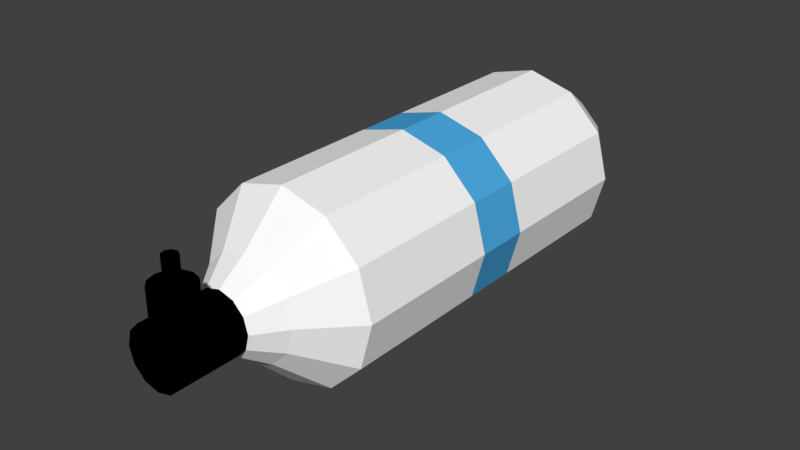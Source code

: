 # Source: OxygenTank.blend  (saved by Blender 2.79.0; exported with 4.5.12 LTS)
import bpy
from mathutils import Matrix  # noqa: F401  (used for matrix-valued properties, if any)

bpy.ops.wm.read_factory_settings(use_empty=True)
scene = bpy.context.scene
scene.name = 'Scene'

# ---- collections
col_collection_1 = bpy.data.collections.new('Collection 1'); scene.collection.children.link(col_collection_1)

# ---- materials (node trees are filled in below, after node groups)
mat_head = bpy.data.materials.new('Head')
mat_head.alpha_threshold = 0.0
mat_head.use_transparent_shadow = False
mat_head.diffuse_color = (0.0, 0.0, 0.0, 1.0)
mat_head.roughness = 0.5
mat_body = bpy.data.materials.new('Body')
mat_body.alpha_threshold = 0.0
mat_body.use_transparent_shadow = False
mat_body.diffuse_color = (1.0, 1.0, 1.0, 1.0)
mat_body.roughness = 0.5
mat_deco = bpy.data.materials.new('Deco')
mat_deco.alpha_threshold = 0.0
mat_deco.use_transparent_shadow = False
mat_deco.diffuse_color = (0.07569, 0.4219, 0.8, 1.0)
mat_deco.roughness = 0.5

# ---- material node trees

# ---- world
world_world = bpy.data.worlds.new('World'); scene.world = world_world
world_world.color = (0.05088, 0.05088, 0.05088)
world_world.use_sun_shadow = False
world_world.sun_shadow_jitter_overblur = 0.0
world_world.cycles.sampling_method = 'MANUAL'

# ---- meshes
me_cylinder = bpy.data.meshes.new('Cylinder')
me_cylinder.from_pydata([(-2.512e-08, 0.1573, -0.2831), (-2.512e-08, 0.1573, 0.3144), (0.07863, 0.1362, -0.2831), (0.07863, 0.1362, 0.3144), (0.1362, 0.07863, -0.2831), (0.1362, 0.07863, 0.3144), (0.1573, -1.296e-07, -0.2831), (0.1573, -1.172e-07, 0.3144), (0.1362, -0.07863, -0.2831), (0.1362, -0.07863, 0.3144), (0.07863, -0.1362, -0.2831), (0.07863, -0.1362, 0.3144), (-1.371e-09, -0.1573, -0.2831), (-1.371e-09, -0.1573, 0.3144), (-0.07863, -0.1362, -0.2831), (-0.07863, -0.1362, 0.3144), (-0.1362, -0.07863, -0.2831), (-0.1362, -0.07863, 0.3144), (-0.1573, -1.958e-07, -0.2831), (-0.1573, -1.834e-07, 0.3144), (-0.1362, 0.07863, -0.2831), (-0.1362, 0.07863, 0.3144), (-0.07863, 0.1362, -0.2831), (-0.07863, 0.1362, 0.3144), (-2.147e-08, 0.09702, -0.3734), (0.04851, 0.08402, -0.3734), (0.08402, 0.04851, -0.3734), (0.09702, -1.21e-07, -0.3734), (0.08402, -0.04851, -0.3734), (0.04851, -0.08402, -0.3734), (-6.818e-09, -0.09702, -0.3734), (-0.04851, -0.08402, -0.3734), (-0.08402, -0.04851, -0.3734), (-0.09702, -1.618e-07, -0.3734), (-0.08402, 0.04851, -0.3734), (-0.04851, 0.08402, -0.3734), (-2.516e-08, 0.0251, -0.4127), (0.01255, 0.02174, -0.4127), (0.02174, 0.01255, -0.4127), (0.0251, -1.226e-07, -0.4127), (0.02174, -0.01255, -0.4127), (0.01255, -0.02174, -0.4127), (-2.137e-08, -0.0251, -0.4127), (-0.01255, -0.02174, -0.4127), (-0.02174, -0.01255, -0.4127), (-0.0251, -1.331e-07, -0.4127), (-0.02174, 0.01255, -0.4127), (-0.01255, 0.02174, -0.4127), (-3.852e-08, 0.08415, 0.389), (0.04208, 0.07288, 0.389), (0.07288, 0.04208, 0.389), (0.08415, -1.372e-07, 0.389), (0.07288, -0.04208, 0.389), (0.04208, -0.07288, 0.389), (-2.581e-08, -0.08415, 0.389), (-0.04208, -0.07288, 0.389), (-0.07288, -0.04208, 0.389), (-0.08415, -1.726e-07, 0.389), (-0.07288, 0.04208, 0.389), (-0.04208, 0.07288, 0.389), (-4.156e-08, 0.05056, 0.4358), (0.02528, 0.04379, 0.4358), (0.04379, 0.02528, 0.4358), (0.05056, -1.459e-07, 0.4358), (0.04379, -0.02528, 0.4358), (0.02528, -0.04379, 0.4358), (-3.393e-08, -0.05056, 0.4358), (-0.02528, -0.04379, 0.4358), (-0.04379, -0.02528, 0.4358), (-0.05056, -1.672e-07, 0.4358), (-0.04379, 0.02528, 0.4358), (-0.02528, 0.04379, 0.4358), (-4.156e-08, 0.05056, 0.5488), (0.02528, 0.04379, 0.5488), (0.04379, 0.02528, 0.5488), (0.05056, -2.054e-07, 0.5488), (0.04379, -0.02528, 0.5488), (0.02528, -0.04379, 0.5488), (-3.393e-08, -0.05056, 0.5488), (-0.02528, -0.04379, 0.5488), (-0.04379, -0.02528, 0.5488), (-0.05056, -2.267e-07, 0.5488), (-0.04379, 0.02528, 0.5488), (-0.02528, 0.04379, 0.5488), (-2.902e-08, 0.02232, 0.4743), (-2.902e-08, 0.09353, 0.4743), (0.01713, 0.02232, 0.4789), (0.01713, 0.09353, 0.4789), (0.02967, 0.02232, 0.4914), (0.02967, 0.09353, 0.4914), (0.03426, 0.02232, 0.5086), (0.03426, 0.09353, 0.5086), (0.02967, 0.02232, 0.5257), (0.02967, 0.09353, 0.5257), (0.01713, 0.02232, 0.5382), (0.01713, 0.09353, 0.5382), (-2.385e-08, 0.02232, 0.5428), (-2.385e-08, 0.09353, 0.5428), (-0.01713, 0.02232, 0.5382), (-0.01713, 0.09353, 0.5382), (-0.02967, 0.02232, 0.5257), (-0.02967, 0.09353, 0.5257), (-0.03426, 0.02232, 0.5086), (-0.03426, 0.09353, 0.5086), (-0.02967, 0.02232, 0.4914), (-0.02967, 0.09353, 0.4914), (-0.01713, 0.02232, 0.4789), (-0.01713, 0.09353, 0.4789), (-2.512e-08, 0.1573, -0.03049), (-2.512e-08, 0.1573, 0.0618), (0.07863, 0.1362, 0.0618), (0.07863, 0.1362, -0.03049), (0.1362, 0.07863, 0.0618), (0.1362, 0.07863, -0.03049), (0.1573, -1.237e-07, 0.0618), (0.1573, -1.231e-07, -0.03049), (0.1362, -0.07863, 0.0618), (0.1362, -0.07863, -0.03049), (0.07863, -0.1362, 0.0618), (0.07863, -0.1362, -0.03049), (-1.371e-09, -0.1573, 0.0618), (-1.371e-09, -0.1573, -0.03049), (-0.07863, -0.1362, 0.0618), (-0.07863, -0.1362, -0.03049), (-0.1362, -0.07863, 0.0618), (-0.1362, -0.07863, -0.03049), (-0.1573, -1.899e-07, 0.0618), (-0.1573, -1.894e-07, -0.03049), (-0.1362, 0.07863, 0.0618), (-0.1362, 0.07863, -0.03049), (-0.07863, 0.1362, 0.0618), (-0.07863, 0.1362, -0.03049), (-5.881e-08, 0.08738, 0.4961), (-5.881e-08, 0.1339, 0.4961), (0.007904, 0.08738, 0.4989), (0.007904, 0.1339, 0.4989), (0.01211, 0.08738, 0.5062), (0.01211, 0.1339, 0.5062), (0.01065, 0.08738, 0.5145), (0.01065, 0.1339, 0.5145), (0.004206, 0.08738, 0.5199), (0.004206, 0.1339, 0.5199), (-0.004206, 0.08738, 0.5199), (-0.004206, 0.1339, 0.5199), (-0.01065, 0.08738, 0.5145), (-0.01065, 0.1339, 0.5145), (-0.01211, 0.08738, 0.5062), (-0.01211, 0.1339, 0.5062), (-0.007905, 0.08738, 0.4989), (-0.007905, 0.1339, 0.4989)], [], [(109, 1, 3, 110), (110, 3, 5, 112), (112, 5, 7, 114), (114, 7, 9, 116), (116, 9, 11, 118), (118, 11, 13, 120), (120, 13, 15, 122), (122, 15, 17, 124), (124, 17, 19, 126), (126, 19, 21, 128), (1, 23, 59, 48), (128, 21, 23, 130), (130, 23, 1, 109), (16, 18, 33, 32), (30, 31, 43, 42), (14, 16, 32, 31), (12, 14, 31, 30), (10, 12, 30, 29), (8, 10, 29, 28), (6, 8, 28, 27), (22, 0, 24, 35), (0, 2, 25, 24), (4, 6, 27, 26), (20, 22, 35, 34), (2, 4, 26, 25), (18, 20, 34, 33), (36, 37, 38, 39, 40, 41, 42, 43, 44, 45, 46, 47), (27, 28, 40, 39), (34, 35, 47, 46), (24, 25, 37, 36), (31, 32, 44, 43), (28, 29, 41, 40), (35, 24, 36, 47), (25, 26, 38, 37), (32, 33, 45, 44), (29, 30, 42, 41), (26, 27, 39, 38), (33, 34, 46, 45), (51, 50, 62, 63), (3, 1, 48, 49), (7, 5, 50, 51), (23, 21, 58, 59), (5, 3, 49, 50), (21, 19, 57, 58), (19, 17, 56, 57), (17, 15, 55, 56), (15, 13, 54, 55), (13, 11, 53, 54), (11, 9, 52, 53), (9, 7, 51, 52), (63, 62, 74, 75), (58, 57, 69, 70), (55, 54, 66, 67), (52, 51, 63, 64), (59, 58, 70, 71), (49, 48, 60, 61), (56, 55, 67, 68), (53, 52, 64, 65), (48, 59, 71, 60), (50, 49, 61, 62), (57, 56, 68, 69), (54, 53, 65, 66), (73, 72, 83, 82, 81, 80, 79, 78, 77, 76, 75, 74), (70, 69, 81, 82), (67, 66, 78, 79), (64, 63, 75, 76), (71, 70, 82, 83), (61, 60, 72, 73), (68, 67, 79, 80), (65, 64, 76, 77), (60, 71, 83, 72), (62, 61, 73, 74), (69, 68, 80, 81), (66, 65, 77, 78), (84, 85, 87, 86), (86, 87, 89, 88), (88, 89, 91, 90), (90, 91, 93, 92), (92, 93, 95, 94), (94, 95, 97, 96), (96, 97, 99, 98), (98, 99, 101, 100), (100, 101, 103, 102), (102, 103, 105, 104), (104, 105, 107, 106), (106, 107, 85, 84), (84, 86, 88, 90, 92, 94, 96, 98, 100, 102, 104, 106), (87, 85, 107, 105, 103, 101, 99, 97, 95, 93, 91, 89), (22, 131, 108, 0), (131, 130, 109, 108), (20, 129, 131, 22), (129, 128, 130, 131), (18, 127, 129, 20), (127, 126, 128, 129), (16, 125, 127, 18), (125, 124, 126, 127), (14, 123, 125, 16), (123, 122, 124, 125), (12, 121, 123, 14), (121, 120, 122, 123), (10, 119, 121, 12), (119, 118, 120, 121), (8, 117, 119, 10), (117, 116, 118, 119), (6, 115, 117, 8), (115, 114, 116, 117), (4, 113, 115, 6), (113, 112, 114, 115), (2, 111, 113, 4), (111, 110, 112, 113), (0, 108, 111, 2), (108, 109, 110, 111), (132, 133, 135, 134), (134, 135, 137, 136), (136, 137, 139, 138), (138, 139, 141, 140), (140, 141, 143, 142), (142, 143, 145, 144), (144, 145, 147, 146), (135, 133, 149, 147, 145, 143, 141, 139, 137), (146, 147, 149, 148), (148, 149, 133, 132), (132, 134, 136, 138, 140, 142, 144, 146, 148)])
me_cylinder.polygons.foreach_set('material_index', [1, 1, 1, 1, 1, 1, 1, 1, 1, 1, 1, 1, 1, 1, 1, 1, 1, 1, 1, 1, 1, 1, 1, 1, 1, 1, 1, 1, 1, 1, 1, 1, 1, 1, 1, 1, 1, 1, 1, 1, 1, 1, 1, 1, 1, 1, 1, 1, 1, 1, 0, 1, 1, 1, 1, 1, 1, 1, 1, 1, 1, 1, 0, 0, 0, 0, 0, 0, 0, 0, 0, 0, 0, 0, 0, 0, 0, 0, 0, 0, 0, 0, 0, 0, 0, 0, 0, 0, 1, 2, 1, 2, 1, 2, 1, 2, 1, 2, 1, 2, 1, 2, 1, 2, 1, 2, 1, 2, 1, 2, 1, 2, 0, 0, 0, 0, 0, 0, 0, 0, 0, 0, 0])
_uv = me_cylinder.uv_layers.new(name='UVMap')
_uv.uv.foreach_set('vector', [0.0, 0.0, 1.0, 0.0, 1.0, 1.0, 0.0, 1.0, 0.0, 0.0, 1.0, 0.0, 1.0, 1.0, 0.0, 1.0, 0.0, 0.0, 1.0, 0.0, 1.0, 1.0, 0.0, 1.0, 0.0, 0.0, 1.0, 0.0, 1.0, 1.0, 0.0, 1.0, 0.0, 0.0, 1.0, 0.0, 1.0, 1.0, 0.0, 1.0, 0.0, 0.0, 1.0, 0.0, 1.0, 1.0, 0.0, 1.0, 0.0, 0.0, 1.0, 0.0, 1.0, 1.0, 0.0, 1.0, 0.0, 0.0, 1.0, 0.0, 1.0, 1.0, 0.0, 1.0, 0.0, 0.0, 1.0, 0.0, 1.0, 1.0, 0.0, 1.0, 0.0, 0.0, 1.0, 0.0, 1.0, 1.0, 0.0, 1.0, 0.0, 0.0, 1.0, 0.0, 1.0, 1.0, 0.0, 1.0, 0.0, 0.0, 1.0, 0.0, 1.0, 1.0, 0.0, 1.0, 0.0, 0.0, 1.0, 0.0, 1.0, 1.0, 0.0, 1.0, 0.0, 0.0, 1.0, 0.0, 1.0, 1.0, 0.0, 1.0, 0.0, 0.0, 1.0, 0.0, 1.0, 1.0, 0.0, 1.0, 0.0, 0.0, 1.0, 0.0, 1.0, 1.0, 0.0, 1.0, 0.0, 0.0, 1.0, 0.0, 1.0, 1.0, 0.0, 1.0, 0.0, 0.0, 1.0, 0.0, 1.0, 1.0, 0.0, 1.0, 0.0, 0.0, 1.0, 0.0, 1.0, 1.0, 0.0, 1.0, 0.0, 0.0, 1.0, 0.0, 1.0, 1.0, 0.0, 1.0, 0.0, 0.0, 1.0, 0.0, 1.0, 1.0, 0.0, 1.0, 0.0, 0.0, 1.0, 0.0, 1.0, 1.0, 0.0, 1.0, 0.0, 0.0, 1.0, 0.0, 1.0, 1.0, 0.0, 1.0, 0.0, 0.0, 1.0, 0.0, 1.0, 1.0, 0.0, 1.0, 0.0, 0.0, 1.0, 0.0, 1.0, 1.0, 0.0, 1.0, 0.0, 0.0, 1.0, 0.0, 1.0, 1.0, 0.0, 1.0, 0.5, 1.0, 0.75, 0.933, 0.933, 0.75, 1.0, 0.5, 0.933, 0.25, 0.75, 0.06699, 0.5, 0.0, 0.25, 0.06699, 0.06699, 0.25, 0.0, 0.5, 0.06699, 0.75, 0.25, 0.933, 0.0, 0.0, 1.0, 0.0, 1.0, 1.0, 0.0, 1.0, 0.0, 0.0, 1.0, 0.0, 1.0, 1.0, 0.0, 1.0, 0.0, 0.0, 1.0, 0.0, 1.0, 1.0, 0.0, 1.0, 0.0, 0.0, 1.0, 0.0, 1.0, 1.0, 0.0, 1.0, 0.0, 0.0, 1.0, 0.0, 1.0, 1.0, 0.0, 1.0, 0.0, 0.0, 1.0, 0.0, 1.0, 1.0, 0.0, 1.0, 0.0, 0.0, 1.0, 0.0, 1.0, 1.0, 0.0, 1.0, 0.0, 0.0, 1.0, 0.0, 1.0, 1.0, 0.0, 1.0, 0.0, 0.0, 1.0, 0.0, 1.0, 1.0, 0.0, 1.0, 0.0, 0.0, 1.0, 0.0, 1.0, 1.0, 0.0, 1.0, 0.0, 0.0, 1.0, 0.0, 1.0, 1.0, 0.0, 1.0, 0.0, 0.0, 1.0, 0.0, 1.0, 1.0, 0.0, 1.0, 0.0, 0.0, 1.0, 0.0, 1.0, 1.0, 0.0, 1.0, 0.0, 0.0, 1.0, 0.0, 1.0, 1.0, 0.0, 1.0, 0.0, 0.0, 1.0, 0.0, 1.0, 1.0, 0.0, 1.0, 0.0, 0.0, 1.0, 0.0, 1.0, 1.0, 0.0, 1.0, 0.0, 0.0, 1.0, 0.0, 1.0, 1.0, 0.0, 1.0, 0.0, 0.0, 1.0, 0.0, 1.0, 1.0, 0.0, 1.0, 0.0, 0.0, 1.0, 0.0, 1.0, 1.0, 0.0, 1.0, 0.0, 0.0, 1.0, 0.0, 1.0, 1.0, 0.0, 1.0, 0.0, 0.0, 1.0, 0.0, 1.0, 1.0, 0.0, 1.0, 0.0, 0.0, 1.0, 0.0, 1.0, 1.0, 0.0, 1.0, 0.0, 0.0, 1.0, 0.0, 1.0, 1.0, 0.0, 1.0, 0.0, 0.0, 1.0, 0.0, 1.0, 1.0, 0.0, 1.0, 0.0, 0.0, 1.0, 0.0, 1.0, 1.0, 0.0, 1.0, 0.0, 0.0, 1.0, 0.0, 1.0, 1.0, 0.0, 1.0, 0.0, 0.0, 1.0, 0.0, 1.0, 1.0, 0.0, 1.0, 0.0, 0.0, 1.0, 0.0, 1.0, 1.0, 0.0, 1.0, 0.0, 0.0, 1.0, 0.0, 1.0, 1.0, 0.0, 1.0, 0.0, 0.0, 1.0, 0.0, 1.0, 1.0, 0.0, 1.0, 0.0, 0.0, 1.0, 0.0, 1.0, 1.0, 0.0, 1.0, 0.0, 0.0, 1.0, 0.0, 1.0, 1.0, 0.0, 1.0, 0.0, 0.0, 1.0, 0.0, 1.0, 1.0, 0.0, 1.0, 0.0, 0.0, 1.0, 0.0, 1.0, 1.0, 0.0, 1.0, 0.0, 0.0, 1.0, 0.0, 1.0, 1.0, 0.0, 1.0, 0.5, 1.0, 0.75, 0.933, 0.933, 0.75, 1.0, 0.5, 0.933, 0.25, 0.75, 0.06699, 0.5, 0.0, 0.25, 0.06699, 0.06699, 0.25, 0.0, 0.5, 0.06699, 0.75, 0.25, 0.933, 0.0, 0.0, 1.0, 0.0, 1.0, 1.0, 0.0, 1.0, 0.0, 0.0, 1.0, 0.0, 1.0, 1.0, 0.0, 1.0, 0.0, 0.0, 1.0, 0.0, 1.0, 1.0, 0.0, 1.0, 0.0, 0.0, 1.0, 0.0, 1.0, 1.0, 0.0, 1.0, 0.0, 0.0, 1.0, 0.0, 1.0, 1.0, 0.0, 1.0, 0.0, 0.0, 1.0, 0.0, 1.0, 1.0, 0.0, 1.0, 0.0, 0.0, 1.0, 0.0, 1.0, 1.0, 0.0, 1.0, 0.0, 0.0, 1.0, 0.0, 1.0, 1.0, 0.0, 1.0, 0.0, 0.0, 1.0, 0.0, 1.0, 1.0, 0.0, 1.0, 0.0, 0.0, 1.0, 0.0, 1.0, 1.0, 0.0, 1.0, 0.0, 0.0, 1.0, 0.0, 1.0, 1.0, 0.0, 1.0, 0.0, 0.0, 1.0, 0.0, 1.0, 1.0, 0.0, 1.0, 0.0, 0.0, 1.0, 0.0, 1.0, 1.0, 0.0, 1.0, 0.0, 0.0, 1.0, 0.0, 1.0, 1.0, 0.0, 1.0, 0.0, 0.0, 1.0, 0.0, 1.0, 1.0, 0.0, 1.0, 0.0, 0.0, 1.0, 0.0, 1.0, 1.0, 0.0, 1.0, 0.0, 0.0, 1.0, 0.0, 1.0, 1.0, 0.0, 1.0, 0.0, 0.0, 1.0, 0.0, 1.0, 1.0, 0.0, 1.0, 0.0, 0.0, 1.0, 0.0, 1.0, 1.0, 0.0, 1.0, 0.0, 0.0, 1.0, 0.0, 1.0, 1.0, 0.0, 1.0, 0.0, 0.0, 1.0, 0.0, 1.0, 1.0, 0.0, 1.0, 0.0, 0.0, 1.0, 0.0, 1.0, 1.0, 0.0, 1.0, 0.0, 0.0, 1.0, 0.0, 1.0, 1.0, 0.0, 1.0, 0.5, 1.0, 0.75, 0.933, 0.933, 0.75, 1.0, 0.5, 0.933, 0.25, 0.75, 0.06699, 0.5, 0.0, 0.25, 0.06699, 0.06699, 0.25, 0.0, 0.5, 0.06699, 0.75, 0.25, 0.933, 0.5, 1.0, 0.75, 0.933, 0.933, 0.75, 1.0, 0.5, 0.933, 0.25, 0.75, 0.06699, 0.5, 0.0, 0.25, 0.06699, 0.06699, 0.25, 0.0, 0.5, 0.06699, 0.75, 0.25, 0.933, 0.0, 0.0, 1.0, 0.0, 1.0, 1.0, 0.0, 1.0, 0.0, 0.0, 1.0, 0.0, 1.0, 1.0, 0.0, 1.0, 0.0, 0.0, 1.0, 0.0, 1.0, 1.0, 0.0, 1.0, 0.0, 0.0, 1.0, 0.0, 1.0, 1.0, 0.0, 1.0, 0.0, 0.0, 1.0, 0.0, 1.0, 1.0, 0.0, 1.0, 0.0, 0.0, 1.0, 0.0, 1.0, 1.0, 0.0, 1.0, 0.0, 0.0, 1.0, 0.0, 1.0, 1.0, 0.0, 1.0, 0.0, 0.0, 1.0, 0.0, 1.0, 1.0, 0.0, 1.0, 0.0, 0.0, 1.0, 0.0, 1.0, 1.0, 0.0, 1.0, 0.0, 0.0, 1.0, 0.0, 1.0, 1.0, 0.0, 1.0, 0.0, 0.0, 1.0, 0.0, 1.0, 1.0, 0.0, 1.0, 0.0, 0.0, 1.0, 0.0, 1.0, 1.0, 0.0, 1.0, 0.0, 0.0, 1.0, 0.0, 1.0, 1.0, 0.0, 1.0, 0.0, 0.0, 1.0, 0.0, 1.0, 1.0, 0.0, 1.0, 0.0, 0.0, 1.0, 0.0, 1.0, 1.0, 0.0, 1.0, 0.0, 0.0, 1.0, 0.0, 1.0, 1.0, 0.0, 1.0, 0.0, 0.0, 1.0, 0.0, 1.0, 1.0, 0.0, 1.0, 0.0, 0.0, 1.0, 0.0, 1.0, 1.0, 0.0, 1.0, 0.0, 0.0, 1.0, 0.0, 1.0, 1.0, 0.0, 1.0, 0.0, 0.0, 1.0, 0.0, 1.0, 1.0, 0.0, 1.0, 0.0, 0.0, 1.0, 0.0, 1.0, 1.0, 0.0, 1.0, 0.0, 0.0, 1.0, 0.0, 1.0, 1.0, 0.0, 1.0, 0.0, 0.0, 1.0, 0.0, 1.0, 1.0, 0.0, 1.0, 0.0, 0.0, 1.0, 0.0, 1.0, 1.0, 0.0, 1.0, 0.0, 0.0, 1.0, 0.0, 1.0, 1.0, 0.0, 1.0, 0.0, 0.0, 1.0, 0.0, 1.0, 1.0, 0.0, 1.0, 0.0, 0.0, 1.0, 0.0, 1.0, 1.0, 0.0, 1.0, 0.0, 0.0, 1.0, 0.0, 1.0, 1.0, 0.0, 1.0, 0.0, 0.0, 1.0, 0.0, 1.0, 1.0, 0.0, 1.0, 0.0, 0.0, 1.0, 0.0, 1.0, 1.0, 0.0, 1.0, 0.0, 0.0, 1.0, 0.0, 1.0, 1.0, 0.0, 1.0, 0.5, 1.0, 0.8214, 0.883, 0.9924, 0.5868, 0.933, 0.25, 0.671, 0.03015, 0.329, 0.03015, 0.06699, 0.25, 0.007596, 0.5868, 0.1786, 0.883, 0.0, 0.0, 1.0, 0.0, 1.0, 1.0, 0.0, 1.0, 0.0, 0.0, 1.0, 0.0, 1.0, 1.0, 0.0, 1.0, 0.5, 1.0, 0.8214, 0.883, 0.9924, 0.5868, 0.933, 0.25, 0.671, 0.03015, 0.329, 0.03015, 0.06699, 0.25, 0.007596, 0.5868, 0.1786, 0.883])
me_cylinder.materials.append(mat_head)
me_cylinder.materials.append(mat_body)
me_cylinder.materials.append(mat_deco)
me_cylinder.use_remesh_preserve_volume = False
me_cylinder.use_remesh_preserve_attributes = False
me_cylinder.use_mirror_vertex_groups = False
me_cylinder.update()

# ---- objects
ob_oxygentank = bpy.data.objects.new('OxygenTank', me_cylinder)

# ---- transforms, parenting, visibility, modifiers, constraints
ob_oxygentank.location = (0.0, 0.0, 0.0)
ob_oxygentank.rotation_euler = (1.571, -0.0, 0.0)
ob_oxygentank.lineart.crease_threshold = 0.0

# ---- collection membership
col_collection_1.objects.link(ob_oxygentank)

# ---- scene / render settings (as saved in the file)
scene.frame_start = 1; scene.frame_end = 250; scene.frame_set(1)
scene.render.engine = 'BLENDER_EEVEE_NEXT'
scene.render.resolution_percentage = 50
scene.render.dither_intensity = 0.0
scene.cycles.use_denoising = False
scene.cycles.samples = 128
scene.cycles.sampling_pattern = 'TABULATED_SOBOL'
scene.cycles.light_sampling_threshold = 0.0
scene.cycles.use_adaptive_sampling = False
scene.cycles.use_light_tree = False
scene.cycles.blur_glossy = 0.0
scene.cycles.sample_clamp_indirect = 0.0
scene.view_settings.view_transform = 'Standard'
bpy.context.view_layer.update()

# ---- added for rendering (the .blend has no active camera and no usable light): camera, sun
cam_auto = bpy.data.cameras.new('AutoCamera')
cam_auto.lens = 50.0
cam_auto.sensor_width = 36.0
cam_auto.clip_end = 1000.0
ob_auto_camera = bpy.data.objects.new('AutoCamera', cam_auto)
scene.collection.objects.link(ob_auto_camera)
ob_auto_camera.location = (0.980181, -1.24424, 0.784145)
ob_auto_camera.rotation_euler = (1.09748, -7.21219e-08, 0.694738)
scene.camera = ob_auto_camera
light_auto_sun = bpy.data.lights.new('AutoSun', 'SUN')
light_auto_sun.energy = 3.0
light_auto_sun.angle = 0.0523599
ob_auto_sun = bpy.data.objects.new('AutoSun', light_auto_sun)
scene.collection.objects.link(ob_auto_sun)
ob_auto_sun.rotation_euler = (0.872665, 0.174533, 0.523599)
bpy.context.view_layer.update()
